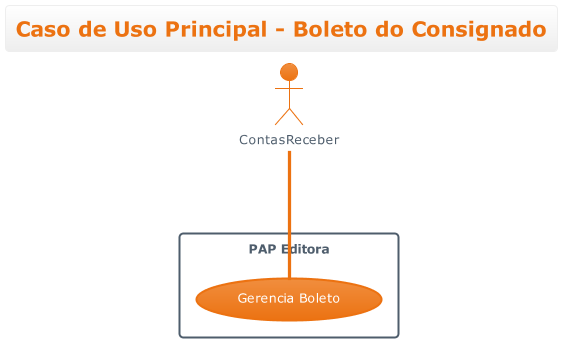

The diagram above was rendered by PlantUML. Its source (embedded in the PNG):
@startuml ConsignadoEditora
Title: Caso de Uso Principal - Boleto do Consignado
!theme aws-orange

actor ContasReceber

rectangle "PAP Editora" as PAP {
    ContasReceber --- (Gerencia Boleto)
}

@enduml